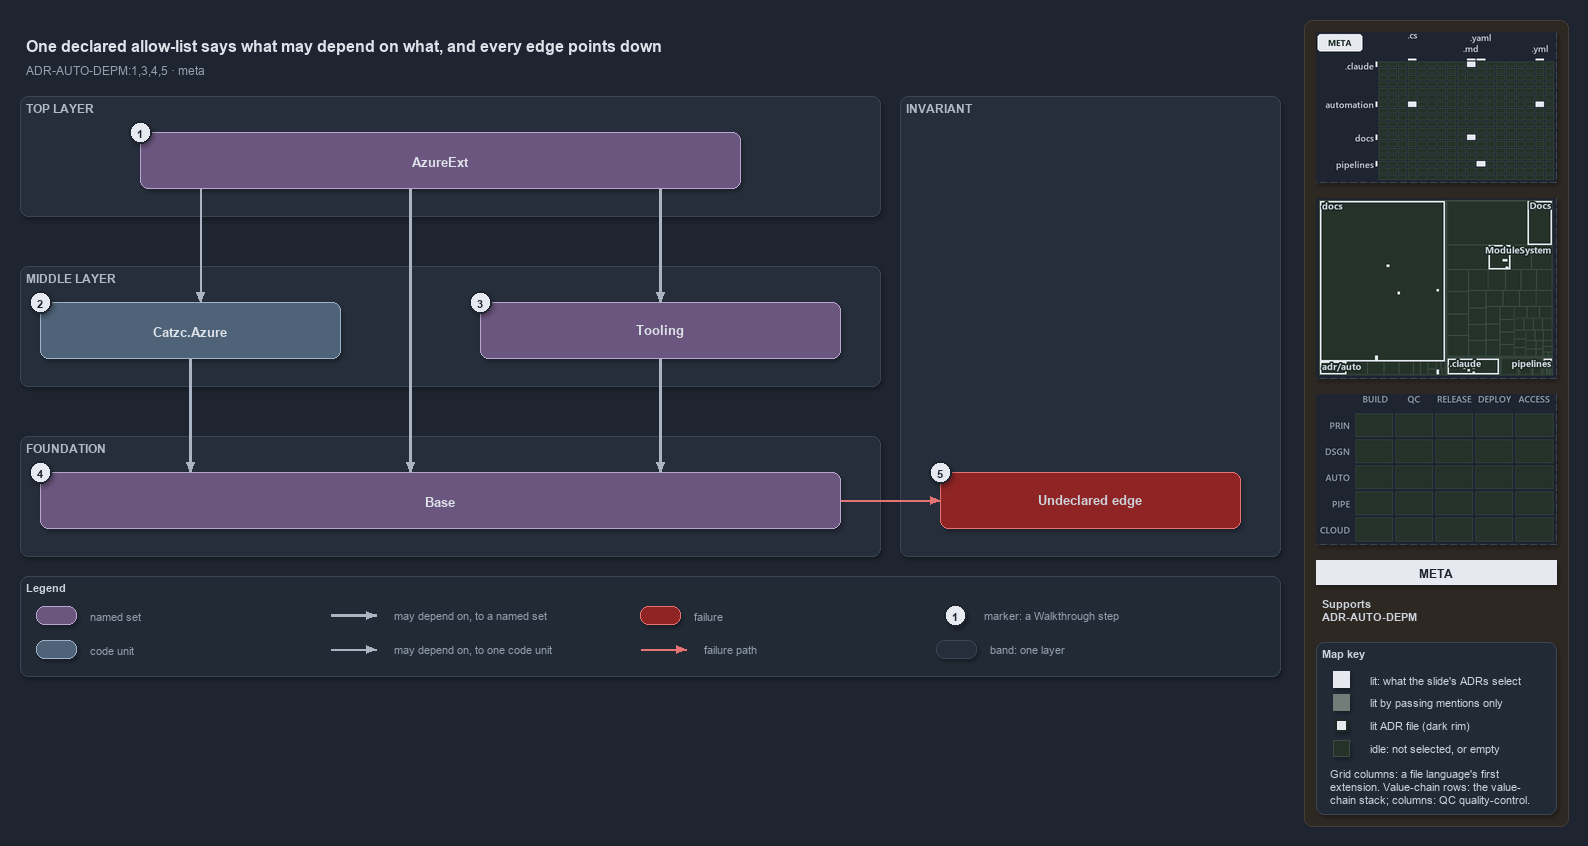

The diagram above was exported from draw.io. Its source (the exported page's mxGraphModel, read from the mxfile embedded in the PNG):
<mxGraphModel dx="1024" dy="768" grid="0" gridSize="10" guides="1" tooltips="1" connect="1" arrows="1" fold="1" page="1" pageScale="1" pageWidth="1572" pageHeight="700" background="#1E2430" math="0" shadow="1">
  <root>
    <mxCell id="0" />
    <mxCell id="1" parent="0" />
    <mxCell id="sidebar-bg" value="" style="rounded=1;arcSize=2;html=1;fillColor=#2E2823;strokeColor=#453C33;shadow=0;" vertex="1" parent="1">
      <mxGeometry x="1304" y="4" width="264" height="806" as="geometry" />
    </mxCell>
    <mxCell id="title" value="One declared allow-list says what may depend on what, and every edge points down" style="text;html=1;align=left;verticalAlign=middle;fontSize=16;fontStyle=1;fontColor=#DDE2E9;" vertex="1" parent="1">
      <mxGeometry x="20" y="14" width="1260" height="30" as="geometry" />
    </mxCell>
    <mxCell id="subtitle" value="ADR-AUTO-DEPM:1,3,4,5 &amp;#183; meta" style="text;html=1;align=left;verticalAlign=middle;fontSize=12;fontColor=#949FAE;" vertex="1" parent="1">
      <mxGeometry x="20" y="44" width="1240" height="20" as="geometry" />
    </mxCell>
    <mxCell id="band-top" value="TOP LAYER" style="rounded=1;html=1;arcSize=3;fillColor=#262E3B;strokeColor=#3A4555;verticalAlign=top;align=left;spacingLeft=8;fontStyle=1;fontSize=12;fontColor=#B0BAC7;" vertex="1" parent="1">
      <mxGeometry x="20" y="80" width="860" height="120" as="geometry" />
    </mxCell>
    <mxCell id="band-middle" value="MIDDLE LAYER" style="rounded=1;html=1;arcSize=3;fillColor=#262E3B;strokeColor=#3A4555;verticalAlign=top;align=left;spacingLeft=8;fontStyle=1;fontSize=12;fontColor=#B0BAC7;" vertex="1" parent="1">
      <mxGeometry x="20" y="250" width="860" height="120" as="geometry" />
    </mxCell>
    <mxCell id="band-foundation" value="FOUNDATION" style="rounded=1;html=1;arcSize=3;fillColor=#262E3B;strokeColor=#3A4555;verticalAlign=top;align=left;spacingLeft=8;fontStyle=1;fontSize=12;fontColor=#B0BAC7;" vertex="1" parent="1">
      <mxGeometry x="20" y="420" width="860" height="120" as="geometry" />
    </mxCell>
    <mxCell id="band-rule" value="INVARIANT" style="rounded=1;html=1;arcSize=3;fillColor=#262E3B;strokeColor=#3A4555;verticalAlign=top;align=left;spacingLeft=8;fontStyle=1;fontSize=12;fontColor=#B0BAC7;" vertex="1" parent="1">
      <mxGeometry x="900" y="80" width="380" height="460" as="geometry" />
    </mxCell>
    <mxCell id="g-azureext" value="&lt;b&gt;AzureExt&lt;/b&gt;" style="rounded=1;whiteSpace=wrap;html=1;arcSize=20;fillColor=#6A567E;strokeColor=#B9A6CC;fontSize=13;fontColor=#DDE2E9;" vertex="1" parent="1">
      <mxGeometry x="140" y="116" width="600" height="56" as="geometry" />
    </mxCell>
    <mxCell id="m-azure" value="&lt;b&gt;Catzc.Azure&lt;/b&gt;" style="rounded=1;whiteSpace=wrap;html=1;arcSize=20;fillColor=#4E6378;strokeColor=#9FB3C8;fontSize=13;fontColor=#DDE2E9;" vertex="1" parent="1">
      <mxGeometry x="40" y="286" width="300" height="56" as="geometry" />
    </mxCell>
    <mxCell id="g-tooling" value="&lt;b&gt;Tooling&lt;/b&gt;" style="rounded=1;whiteSpace=wrap;html=1;arcSize=20;fillColor=#6A567E;strokeColor=#B9A6CC;fontSize=13;fontColor=#DDE2E9;" vertex="1" parent="1">
      <mxGeometry x="480" y="286" width="360" height="56" as="geometry" />
    </mxCell>
    <mxCell id="g-base" value="&lt;b&gt;Base&lt;/b&gt;" style="rounded=1;whiteSpace=wrap;html=1;arcSize=20;fillColor=#6A567E;strokeColor=#B9A6CC;fontSize=13;fontColor=#DDE2E9;" vertex="1" parent="1">
      <mxGeometry x="40" y="456" width="800" height="56" as="geometry" />
    </mxCell>
    <mxCell id="f-undeclared" value="&lt;b&gt;Undeclared edge&lt;/b&gt;" style="rounded=1;whiteSpace=wrap;html=1;arcSize=20;fillColor=#8E2424;strokeColor=#E57373;fontSize=13;" vertex="1" parent="1">
      <mxGeometry x="940" y="456" width="300" height="56" as="geometry" />
    </mxCell>
    <mxCell id="p-edge-ext-azure-a" value="" style="text;html=1;strokeColor=none;fillColor=none;" vertex="1" parent="1">
      <mxGeometry x="200" y="172" width="1" height="1" as="geometry" />
    </mxCell>
    <mxCell id="p-edge-ext-azure-b" value="" style="text;html=1;strokeColor=none;fillColor=none;" vertex="1" parent="1">
      <mxGeometry x="200" y="286" width="1" height="1" as="geometry" />
    </mxCell>
    <mxCell id="edge-ext-azure" value="" style="edgeStyle=orthogonalEdgeStyle;rounded=1;html=1;fontSize=11;endArrow=block;strokeColor=#AAB4C3;fontColor=#CDD3DC;shadow=0;" edge="1" parent="1" source="p-edge-ext-azure-a" target="p-edge-ext-azure-b">
      <mxGeometry relative="1" as="geometry" />
    </mxCell>
    <mxCell id="p-edge-ext-base-a" value="" style="text;html=1;strokeColor=none;fillColor=none;" vertex="1" parent="1">
      <mxGeometry x="410" y="172" width="1" height="1" as="geometry" />
    </mxCell>
    <mxCell id="p-edge-ext-base-b" value="" style="text;html=1;strokeColor=none;fillColor=none;" vertex="1" parent="1">
      <mxGeometry x="410" y="456" width="1" height="1" as="geometry" />
    </mxCell>
    <mxCell id="edge-ext-base" value="" style="edgeStyle=orthogonalEdgeStyle;rounded=1;html=1;fontSize=11;endArrow=block;strokeColor=#AAB4C3;strokeWidth=2.5;fontColor=#CDD3DC;shadow=0;" edge="1" parent="1" source="p-edge-ext-base-a" target="p-edge-ext-base-b">
      <mxGeometry relative="1" as="geometry" />
    </mxCell>
    <mxCell id="p-edge-ext-tooling-a" value="" style="text;html=1;strokeColor=none;fillColor=none;" vertex="1" parent="1">
      <mxGeometry x="660" y="172" width="1" height="1" as="geometry" />
    </mxCell>
    <mxCell id="p-edge-ext-tooling-b" value="" style="text;html=1;strokeColor=none;fillColor=none;" vertex="1" parent="1">
      <mxGeometry x="660" y="286" width="1" height="1" as="geometry" />
    </mxCell>
    <mxCell id="edge-ext-tooling" value="" style="edgeStyle=orthogonalEdgeStyle;rounded=1;html=1;fontSize=11;endArrow=block;strokeColor=#AAB4C3;strokeWidth=2.5;fontColor=#CDD3DC;shadow=0;" edge="1" parent="1" source="p-edge-ext-tooling-a" target="p-edge-ext-tooling-b">
      <mxGeometry relative="1" as="geometry" />
    </mxCell>
    <mxCell id="p-edge-azure-base-a" value="" style="text;html=1;strokeColor=none;fillColor=none;" vertex="1" parent="1">
      <mxGeometry x="190" y="342" width="1" height="1" as="geometry" />
    </mxCell>
    <mxCell id="p-edge-azure-base-b" value="" style="text;html=1;strokeColor=none;fillColor=none;" vertex="1" parent="1">
      <mxGeometry x="190" y="456" width="1" height="1" as="geometry" />
    </mxCell>
    <mxCell id="edge-azure-base" value="" style="edgeStyle=orthogonalEdgeStyle;rounded=1;html=1;fontSize=11;endArrow=block;strokeColor=#AAB4C3;strokeWidth=2.5;fontColor=#CDD3DC;shadow=0;" edge="1" parent="1" source="p-edge-azure-base-a" target="p-edge-azure-base-b">
      <mxGeometry relative="1" as="geometry" />
    </mxCell>
    <mxCell id="p-edge-tooling-base-a" value="" style="text;html=1;strokeColor=none;fillColor=none;" vertex="1" parent="1">
      <mxGeometry x="660" y="342" width="1" height="1" as="geometry" />
    </mxCell>
    <mxCell id="p-edge-tooling-base-b" value="" style="text;html=1;strokeColor=none;fillColor=none;" vertex="1" parent="1">
      <mxGeometry x="660" y="456" width="1" height="1" as="geometry" />
    </mxCell>
    <mxCell id="edge-tooling-base" value="" style="edgeStyle=orthogonalEdgeStyle;rounded=1;html=1;fontSize=11;endArrow=block;strokeColor=#AAB4C3;strokeWidth=2.5;fontColor=#CDD3DC;shadow=0;" edge="1" parent="1" source="p-edge-tooling-base-a" target="p-edge-tooling-base-b">
      <mxGeometry relative="1" as="geometry" />
    </mxCell>
    <mxCell id="p-edge-undeclared-a" value="" style="text;html=1;strokeColor=none;fillColor=none;" vertex="1" parent="1">
      <mxGeometry x="840" y="484" width="1" height="1" as="geometry" />
    </mxCell>
    <mxCell id="p-edge-undeclared-b" value="" style="text;html=1;strokeColor=none;fillColor=none;" vertex="1" parent="1">
      <mxGeometry x="940" y="484" width="1" height="1" as="geometry" />
    </mxCell>
    <mxCell id="edge-undeclared" value="" style="edgeStyle=orthogonalEdgeStyle;rounded=1;html=1;fontSize=11;endArrow=block;strokeColor=#E57373;fontColor=#CDD3DC;shadow=0;" edge="1" parent="1" source="p-edge-undeclared-a" target="p-edge-undeclared-b">
      <mxGeometry relative="1" as="geometry" />
    </mxCell>
    <mxCell id="mark-1" value="1" style="ellipse;html=1;fillColor=#E6EAF0;strokeColor=#1E2430;strokeWidth=2;fontColor=#1E2430;fontStyle=1;fontSize=11;" vertex="1" parent="1">
      <mxGeometry x="129" y="105" width="22" height="22" as="geometry" />
    </mxCell>
    <mxCell id="mark-2" value="2" style="ellipse;html=1;fillColor=#E6EAF0;strokeColor=#1E2430;strokeWidth=2;fontColor=#1E2430;fontStyle=1;fontSize=11;" vertex="1" parent="1">
      <mxGeometry x="29" y="275" width="22" height="22" as="geometry" />
    </mxCell>
    <mxCell id="mark-3" value="3" style="ellipse;html=1;fillColor=#E6EAF0;strokeColor=#1E2430;strokeWidth=2;fontColor=#1E2430;fontStyle=1;fontSize=11;" vertex="1" parent="1">
      <mxGeometry x="469" y="275" width="22" height="22" as="geometry" />
    </mxCell>
    <mxCell id="mark-4" value="4" style="ellipse;html=1;fillColor=#E6EAF0;strokeColor=#1E2430;strokeWidth=2;fontColor=#1E2430;fontStyle=1;fontSize=11;" vertex="1" parent="1">
      <mxGeometry x="29" y="445" width="22" height="22" as="geometry" />
    </mxCell>
    <mxCell id="mark-5" value="5" style="ellipse;html=1;fillColor=#E6EAF0;strokeColor=#1E2430;strokeWidth=2;fontColor=#1E2430;fontStyle=1;fontSize=11;" vertex="1" parent="1">
      <mxGeometry x="929" y="445" width="22" height="22" as="geometry" />
    </mxCell>
    <mxCell id="legend" value="&lt;b&gt;Legend&lt;/b&gt;" style="rounded=1;whiteSpace=wrap;html=1;arcSize=6;fillColor=#222A36;strokeColor=#3A4555;align=left;verticalAlign=top;spacing=8;fontSize=11;fontColor=#CDD3DC;" vertex="1" parent="1">
      <mxGeometry x="20" y="560" width="1260" height="100" as="geometry" />
    </mxCell>
    <mxCell id="legend-0" value="" style="rounded=1;whiteSpace=wrap;html=1;arcSize=20;fillColor=#6A567E;strokeColor=#B9A6CC;fontColor=#DDE2E9;" vertex="1" parent="1">
      <mxGeometry x="36" y="590" width="40" height="18" as="geometry" />
    </mxCell>
    <mxCell id="legend-0-text" value="named set" style="text;html=1;align=left;verticalAlign=middle;fontSize=11;fontColor=#949FAE;" vertex="1" parent="1">
      <mxGeometry x="84" y="589" width="250" height="20" as="geometry" />
    </mxCell>
    <mxCell id="legend-1" value="" style="rounded=1;whiteSpace=wrap;html=1;arcSize=20;fillColor=#4E6378;strokeColor=#9FB3C8;fontColor=#DDE2E9;" vertex="1" parent="1">
      <mxGeometry x="36" y="624" width="40" height="18" as="geometry" />
    </mxCell>
    <mxCell id="legend-1-text" value="code unit" style="text;html=1;align=left;verticalAlign=middle;fontSize=11;fontColor=#949FAE;" vertex="1" parent="1">
      <mxGeometry x="84" y="623" width="250" height="20" as="geometry" />
    </mxCell>
    <mxCell id="legend-2-a" value="" style="text;html=1;strokeColor=none;fillColor=none;" vertex="1" parent="1">
      <mxGeometry x="330" y="599" width="1" height="1" as="geometry" />
    </mxCell>
    <mxCell id="legend-2-b" value="" style="text;html=1;strokeColor=none;fillColor=none;" vertex="1" parent="1">
      <mxGeometry x="376" y="599" width="1" height="1" as="geometry" />
    </mxCell>
    <mxCell id="legend-2" value="" style="edgeStyle=orthogonalEdgeStyle;rounded=1;html=1;fontSize=11;endArrow=block;strokeColor=#AAB4C3;strokeWidth=2.5;fontColor=#CDD3DC;shadow=0;" edge="1" parent="1" source="legend-2-a" target="legend-2-b">
      <mxGeometry relative="1" as="geometry" />
    </mxCell>
    <mxCell id="legend-2-text" value="may depend on, to a named set" style="text;html=1;align=left;verticalAlign=middle;fontSize=11;fontColor=#949FAE;" vertex="1" parent="1">
      <mxGeometry x="388" y="589" width="250" height="20" as="geometry" />
    </mxCell>
    <mxCell id="legend-3-a" value="" style="text;html=1;strokeColor=none;fillColor=none;" vertex="1" parent="1">
      <mxGeometry x="330" y="633" width="1" height="1" as="geometry" />
    </mxCell>
    <mxCell id="legend-3-b" value="" style="text;html=1;strokeColor=none;fillColor=none;" vertex="1" parent="1">
      <mxGeometry x="376" y="633" width="1" height="1" as="geometry" />
    </mxCell>
    <mxCell id="legend-3" value="" style="edgeStyle=orthogonalEdgeStyle;rounded=1;html=1;fontSize=11;endArrow=block;strokeColor=#AAB4C3;fontColor=#CDD3DC;shadow=0;" edge="1" parent="1" source="legend-3-a" target="legend-3-b">
      <mxGeometry relative="1" as="geometry" />
    </mxCell>
    <mxCell id="legend-3-text" value="may depend on, to one code unit" style="text;html=1;align=left;verticalAlign=middle;fontSize=11;fontColor=#949FAE;" vertex="1" parent="1">
      <mxGeometry x="388" y="623" width="250" height="20" as="geometry" />
    </mxCell>
    <mxCell id="legend-4" value="" style="rounded=1;whiteSpace=wrap;html=1;arcSize=20;fillColor=#8E2424;strokeColor=#E57373;" vertex="1" parent="1">
      <mxGeometry x="640" y="590" width="40" height="18" as="geometry" />
    </mxCell>
    <mxCell id="legend-4-text" value="failure" style="text;html=1;align=left;verticalAlign=middle;fontSize=11;fontColor=#949FAE;" vertex="1" parent="1">
      <mxGeometry x="688" y="589" width="250" height="20" as="geometry" />
    </mxCell>
    <mxCell id="legend-5-a" value="" style="text;html=1;strokeColor=none;fillColor=none;" vertex="1" parent="1">
      <mxGeometry x="640" y="633" width="1" height="1" as="geometry" />
    </mxCell>
    <mxCell id="legend-5-b" value="" style="text;html=1;strokeColor=none;fillColor=none;" vertex="1" parent="1">
      <mxGeometry x="686" y="633" width="1" height="1" as="geometry" />
    </mxCell>
    <mxCell id="legend-5" value="" style="edgeStyle=orthogonalEdgeStyle;rounded=1;html=1;fontSize=11;endArrow=block;strokeColor=#E57373;fontColor=#CDD3DC;shadow=0;" edge="1" parent="1" source="legend-5-a" target="legend-5-b">
      <mxGeometry relative="1" as="geometry" />
    </mxCell>
    <mxCell id="legend-5-text" value="failure path" style="text;html=1;align=left;verticalAlign=middle;fontSize=11;fontColor=#949FAE;" vertex="1" parent="1">
      <mxGeometry x="698" y="623" width="250" height="20" as="geometry" />
    </mxCell>
    <mxCell id="legend-6" value="1" style="ellipse;html=1;fillColor=#E6EAF0;strokeColor=#1E2430;strokeWidth=2;fontColor=#1E2430;fontStyle=1;fontSize=11;" vertex="1" parent="1">
      <mxGeometry x="944" y="588" width="22" height="22" as="geometry" />
    </mxCell>
    <mxCell id="legend-6-text" value="marker: a Walkthrough step" style="text;html=1;align=left;verticalAlign=middle;fontSize=11;fontColor=#949FAE;" vertex="1" parent="1">
      <mxGeometry x="978" y="589" width="250" height="20" as="geometry" />
    </mxCell>
    <mxCell id="legend-7" value="" style="rounded=1;html=1;arcSize=3;fillColor=#262E3B;strokeColor=#3A4555;" vertex="1" parent="1">
      <mxGeometry x="936" y="624" width="40" height="18" as="geometry" />
    </mxCell>
    <mxCell id="legend-7-text" value="band: one layer" style="text;html=1;align=left;verticalAlign=middle;fontSize=11;fontColor=#949FAE;" vertex="1" parent="1">
      <mxGeometry x="984" y="623" width="250" height="20" as="geometry" />
    </mxCell>
    <mxCell id="minimap-grid" value="" style="shape=image;html=1;imageAspect=0;aspect=fixed;verticalLabelPosition=bottom;strokeColor=#3A4555;dashed=1;fillColor=#222A36;image=data:image/png,(base64 omitted: 11376 chars);" vertex="1" parent="1">
      <mxGeometry x="1316" y="16" width="240" height="150" as="geometry" />
    </mxCell>
    <mxCell id="minimap-tree" value="" style="shape=image;html=1;imageAspect=0;aspect=fixed;verticalLabelPosition=bottom;strokeColor=#3A4555;dashed=1;fillColor=#222A36;image=data:image/png,(base64 omitted: 16600 chars);" vertex="1" parent="1">
      <mxGeometry x="1316" y="182" width="240" height="180" as="geometry" />
    </mxCell>
    <mxCell id="minimap-chain" value="" style="shape=image;html=1;imageAspect=0;aspect=fixed;verticalLabelPosition=bottom;strokeColor=#3A4555;dashed=1;fillColor=#222A36;image=data:image/png,(base64 omitted: 11912 chars);" vertex="1" parent="1">
      <mxGeometry x="1316" y="378" width="240" height="150" as="geometry" />
    </mxCell>
    <mxCell id="lens-badge" value="META" style="rounded=0;whiteSpace=wrap;html=1;align=center;verticalAlign=middle;fontSize=12;fontStyle=1;fontColor=#1E2430;fillColor=#E6EAF0;strokeColor=none;" vertex="1" parent="1">
      <mxGeometry x="1316" y="544" width="240" height="24" as="geometry" />
    </mxCell>
    <mxCell id="supports" value="&lt;b&gt;Supports&lt;/b&gt;&lt;br&gt;ADR-AUTO-DEPM" style="text;html=1;whiteSpace=wrap;align=left;verticalAlign=top;fontSize=11;fontColor=#CDD3DC;" vertex="1" parent="1">
      <mxGeometry x="1316" y="576" width="240" height="38" as="geometry" />
    </mxCell>
    <mxCell id="mapkey" value="&lt;b&gt;Map key&lt;/b&gt;" style="rounded=1;arcSize=6;whiteSpace=wrap;html=1;align=left;verticalAlign=top;fontSize=11;fontColor=#CDD3DC;fillColor=#222A36;strokeColor=#3A4555;spacingLeft=8;spacingTop=2;" vertex="1" parent="1">
      <mxGeometry x="1316" y="626" width="240" height="172" as="geometry" />
    </mxCell>
    <mxCell id="mapkey-lit" value="" style="rounded=0;html=1;fillColor=#E6EAF0;strokeColor=#E6EAF0;" vertex="1" parent="1">
      <mxGeometry x="1333.0" y="655.0" width="16" height="16" as="geometry" />
    </mxCell>
    <mxCell id="mapkey-lit-text" value="lit: what the slide's ADRs select" style="text;html=1;align=left;verticalAlign=middle;fontSize=11;fontColor=#CDD3DC;" vertex="1" parent="1">
      <mxGeometry x="1364" y="653" width="184" height="20" as="geometry" />
    </mxCell>
    <mxCell id="mapkey-touched" value="" style="rounded=0;html=1;fillColor=#727C79;strokeColor=#727C79;" vertex="1" parent="1">
      <mxGeometry x="1333.0" y="678.0" width="16" height="16" as="geometry" />
    </mxCell>
    <mxCell id="mapkey-touched-text" value="lit by passing mentions only" style="text;html=1;align=left;verticalAlign=middle;fontSize=11;fontColor=#CDD3DC;" vertex="1" parent="1">
      <mxGeometry x="1364" y="676" width="184" height="20" as="geometry" />
    </mxCell>
    <mxCell id="mapkey-adr" value="" style="rounded=0;html=1;fillColor=#E6EAF0;strokeColor=#1C2A24;strokeWidth=2;" vertex="1" parent="1">
      <mxGeometry x="1335.0" y="703.0" width="12" height="12" as="geometry" />
    </mxCell>
    <mxCell id="mapkey-adr-text" value="lit ADR file (dark rim)" style="text;html=1;align=left;verticalAlign=middle;fontSize=11;fontColor=#CDD3DC;" vertex="1" parent="1">
      <mxGeometry x="1364" y="699" width="184" height="20" as="geometry" />
    </mxCell>
    <mxCell id="mapkey-idle" value="" style="rounded=0;html=1;fillColor=#243229;strokeColor=#3B4D43;" vertex="1" parent="1">
      <mxGeometry x="1333.0" y="724.0" width="16" height="16" as="geometry" />
    </mxCell>
    <mxCell id="mapkey-idle-text" value="idle: not selected, or empty" style="text;html=1;align=left;verticalAlign=middle;fontSize=11;fontColor=#CDD3DC;" vertex="1" parent="1">
      <mxGeometry x="1364" y="722" width="184" height="20" as="geometry" />
    </mxCell>
    <mxCell id="mapkey-codes" value="Grid columns: a file language's first&lt;br&gt;extension. Value-chain rows: the value-&lt;br&gt;chain stack; columns: QC quality-control." style="text;html=1;align=left;verticalAlign=top;whiteSpace=wrap;fontSize=11;fontColor=#CDD3DC;" vertex="1" parent="1">
      <mxGeometry x="1324" y="746" width="224" height="46" as="geometry" />
    </mxCell>
  </root>
</mxGraphModel>